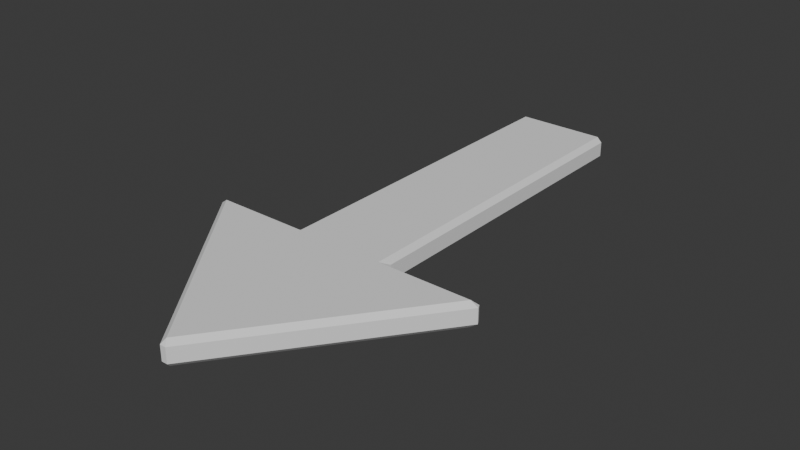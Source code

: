 # Source: Arrow.blend  (saved by Blender 5.0.119; exported with 4.5.12 LTS)
import bpy
from mathutils import Matrix  # noqa: F401  (used for matrix-valued properties, if any)

bpy.ops.wm.read_factory_settings(use_empty=True)
scene = bpy.context.scene
scene.name = 'Scene'

# ---- collections
col_collection = bpy.data.collections.new('Collection'); scene.collection.children.link(col_collection)

# ---- world
world_world = bpy.data.worlds.new('World'); scene.world = world_world
world_world.use_nodes = True; world_world.node_tree.nodes.clear()
_N = world_world.node_tree.nodes; _L = world_world.node_tree.links
n0 = _N.new('ShaderNodeOutputWorld'); n0.name = 'World Output'; n0.location = (200, 100)
n1 = _N.new('ShaderNodeBackground'); n1.name = 'Background'; n1.location = (-200, 100)
n1.inputs[0].default_value = (0.05088, 0.05088, 0.05088, 1.0)
_L.new(n1.outputs[0], n0.inputs[0])
n0.is_active_output = True
world_world.color = (0.05088, 0.05088, 0.05088)
world_world.sun_shadow_jitter_overblur = 0.0

# ---- meshes
me_vert = bpy.data.meshes.new('Vert')
me_vert.from_pydata([(0.0, 0.0, 0.0), (-3.0, 4.0, 0.0), (-1.0, 4.0, 0.0), (-1.0, 11.0, 0.0), (0.0, 11.0, 0.0), (3.0, 4.0, 0.0), (1.0, 4.0, 0.0), (1.0, 11.0, 0.0), (0.0, 0.0, 0.5), (-3.0, 4.0, 0.5), (-1.0, 4.0, 0.5), (-1.0, 11.0, 0.5), (0.0, 11.0, 0.5), (3.0, 4.0, 0.5), (1.0, 4.0, 0.5), (1.0, 11.0, 0.5)], [], [(1, 2, 3, 4, 7, 6, 5, 0), (9, 8, 13, 14, 15, 12, 11, 10), (1, 0, 8, 9), (2, 1, 9, 10), (3, 2, 10, 11), (4, 3, 11, 12), (0, 5, 13, 8), (5, 6, 14, 13), (6, 7, 15, 14), (7, 4, 12, 15)])
me_vert.materials.append(None)
me_vert.update()

# ---- objects
ob_vert = bpy.data.objects.new('Vert', me_vert)

# ---- transforms, parenting, visibility, modifiers, constraints
ob_vert.location = (0.0, 0.0, 0.0)
_m = ob_vert.modifiers.new('Bevel', 'BEVEL')

# ---- collection membership
col_collection.objects.link(ob_vert)

# ---- scene / render settings (as saved in the file)
scene.frame_start = 1; scene.frame_end = 250; scene.frame_set(1)
scene.render.engine = 'BLENDER_EEVEE_NEXT'
scene.render.bake_bias = 0.0
scene.render.bake_samples = 0
scene.cycles.sampling_pattern = 'TABULATED_SOBOL'
scene.eevee.use_volume_custom_range = False
bpy.context.view_layer.update()

# ---- added for rendering (the .blend has no active camera and no usable light): camera, sun
cam_auto = bpy.data.cameras.new('AutoCamera')
cam_auto.lens = 50.0
cam_auto.sensor_width = 36.0
cam_auto.clip_end = 1000.0
ob_auto_camera = bpy.data.objects.new('AutoCamera', cam_auto)
scene.collection.objects.link(ob_auto_camera)
ob_auto_camera.location = (11.4844, -8.24125, 9.4375)
ob_auto_camera.rotation_euler = (1.09748, -7.21219e-08, 0.694738)
scene.camera = ob_auto_camera
light_auto_sun = bpy.data.lights.new('AutoSun', 'SUN')
light_auto_sun.energy = 3.0
light_auto_sun.angle = 0.0523599
ob_auto_sun = bpy.data.objects.new('AutoSun', light_auto_sun)
scene.collection.objects.link(ob_auto_sun)
ob_auto_sun.rotation_euler = (0.872665, 0.174533, 0.523599)
bpy.context.view_layer.update()
